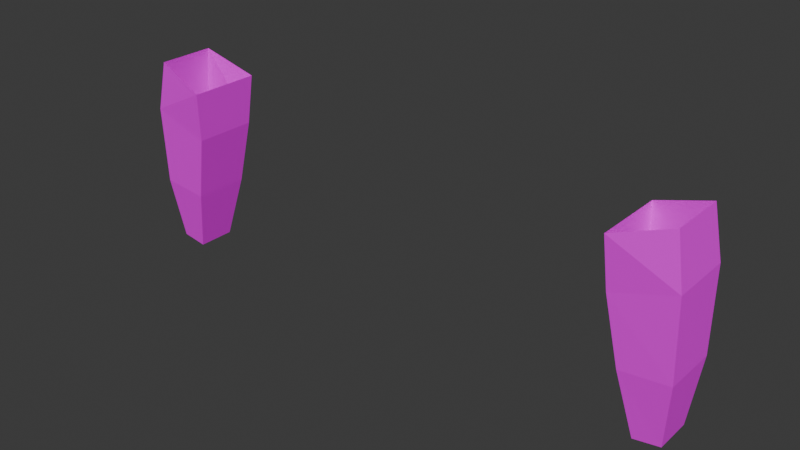 # Source: WOMAN_forearms.blend  (saved by Blender 5.0.118; exported with 4.5.12 LTS)
import bpy
from mathutils import Matrix  # noqa: F401  (used for matrix-valued properties, if any)

bpy.ops.wm.read_factory_settings(use_empty=True)
scene = bpy.context.scene
scene.name = 'Scene'

# ---- collections
col_collection = bpy.data.collections.new('Collection'); scene.collection.children.link(col_collection)

# ---- images (referenced by path relative to the original .blend; pixels are not part of the script)
import os
ASSET_DIR = os.environ.get("B2B_ASSET_DIR", "")  # directory of the original .blend (textures are referenced by path, not embedded)
HERE = os.path.dirname(os.path.abspath(__file__))  # packed textures are extracted next to this script under _unpacked/

def load_image(name, relpath, width, height, colorspace="sRGB"):
    """Load a texture the original file referenced (path relative to the .blend, or extracted next to this script)."""
    p = next((c for c in (os.path.join(HERE, relpath), os.path.join(ASSET_DIR, relpath)) if relpath and os.path.exists(c)), "")
    if p:
        img = bpy.data.images.load(p, check_existing=True)
        img.name = name
    else:  # same state as the original file: an image datablock whose file is absent (Cycles renders it pink)
        img = bpy.data.images.new(name, width, height)
        img.source = "FILE"
        img.filepath = "//" + (relpath or name)
    img.colorspace_settings.name = colorspace
    return img
img_playertexturebase = load_image('PlayerTextureBase', '', 1024, 1024, 'sRGB')

# ---- materials (node trees are filled in below, after node groups)
mat_material_001 = bpy.data.materials.new('Material.001')

# ---- material node trees
mat_material_001.use_nodes = True; mat_material_001.node_tree.nodes.clear()
_N = mat_material_001.node_tree.nodes; _L = mat_material_001.node_tree.links
n0 = _N.new('ShaderNodeBsdfPrincipled'); n0.name = 'Principled BSDF'; n0.location = (-216, 193)
n1 = _N.new('ShaderNodeOutputMaterial'); n1.name = 'Material Output'; n1.location = (184, 193)
n2 = _N.new('ShaderNodeTexImage'); n2.name = 'Image Texture'; n2.location = (-518, 196)
n2.image = img_playertexturebase
_L.new(n0.outputs[0], n1.inputs[0])
_L.new(n2.outputs[0], n0.inputs[0])
n1.is_active_output = True

# ---- world
world_world = bpy.data.worlds.new('World'); scene.world = world_world
world_world.use_nodes = True; world_world.node_tree.nodes.clear()
_N = world_world.node_tree.nodes; _L = world_world.node_tree.links
n0 = _N.new('ShaderNodeOutputWorld'); n0.name = 'World Output'; n0.location = (200, 100)
n1 = _N.new('ShaderNodeBackground'); n1.name = 'Background'; n1.location = (-200, 100)
n1.inputs[0].default_value = (0.05088, 0.05088, 0.05088, 1.0)
_L.new(n1.outputs[0], n0.inputs[0])
n0.is_active_output = True
world_world.color = (0.05088, 0.05088, 0.05088)
world_world.sun_shadow_jitter_overblur = 0.0

# ---- meshes
me_cube_003 = bpy.data.meshes.new('Cube.003')
me_cube_003.from_pydata([(0.09236, -1.041, 0.6963), (-0.123, -1.041, 0.6963), (0.1035, -1.076, 0.5091), (-0.1341, -1.074, 0.5091), (0.08952, -1.08, 0.2071), (-0.1201, -1.08, 0.2071), (0.05528, -1.055, -0.03544), (-0.0859, -1.055, -0.03544), (0.05528, -0.9576, -0.05112), (-0.0859, -0.9576, -0.05112), (0.08952, -0.9014, 0.1895), (-0.1201, -0.9014, 0.1895), (0.1035, -0.8521, 0.4367), (-0.1341, -0.8521, 0.4367), (0.1201, -0.8378, 0.6252), (-0.1507, -0.8378, 0.6252), (0.09236, 1.041, 0.6963), (-0.123, 1.041, 0.6963), (0.1035, 1.076, 0.5091), (-0.1341, 1.074, 0.5091), (0.08952, 1.08, 0.2071), (-0.1201, 1.08, 0.2071), (0.05528, 1.055, -0.03544), (-0.0859, 1.055, -0.03544), (0.05528, 0.9576, -0.05112), (-0.0859, 0.9576, -0.05112), (0.08952, 0.9014, 0.1895), (-0.1201, 0.9014, 0.1895), (0.1035, 0.8521, 0.4367), (-0.1341, 0.8521, 0.4367), (0.1201, 0.8378, 0.6252), (-0.1507, 0.8378, 0.6252)], [], [(0, 2, 3, 1), (2, 4, 5, 3), (4, 6, 7, 5), (8, 10, 11, 9), (10, 12, 13, 11), (12, 14, 15, 13), (2, 0, 14, 12), (1, 3, 13, 15), (3, 5, 11, 13), (4, 2, 12, 10), (6, 4, 10, 8), (5, 7, 9, 11), (16, 17, 19, 18), (18, 19, 21, 20), (20, 21, 23, 22), (24, 25, 27, 26), (26, 27, 29, 28), (28, 29, 31, 30), (18, 28, 30, 16), (17, 31, 29, 19), (19, 29, 27, 21), (20, 26, 28, 18), (22, 24, 26, 20), (21, 27, 25, 23)])
_uv = me_cube_003.uv_layers.new(name='UVMap')
_uv.uv.foreach_set('vector', [0.9218, 0.2711, 0.9203, 0.2986, 0.955, 0.2986, 0.9533, 0.2711, 0.9203, 0.2986, 0.9223, 0.3426, 0.9529, 0.3426, 0.955, 0.2986, 0.9223, 0.3426, 0.9272, 0.3779, 0.9479, 0.3779, 0.9529, 0.3426, 0.1135, 0.8481, 0.1184, 0.8127, 0.0878, 0.8127, 0.09292, 0.8481, 0.1184, 0.8127, 0.1203, 0.7764, 0.08565, 0.7764, 0.0878, 0.8127, 0.1203, 0.7764, 0.1227, 0.7488, 0.08322, 0.7488, 0.08565, 0.7764, 0.477, 0.7011, 0.4717, 0.6726, 0.4409, 0.6779, 0.4385, 0.7055, 0.01609, 0.7403, 0.00806, 0.7683, 0.04594, 0.7764, 0.04627, 0.749, 0.00806, 0.7683, 0.0148, 0.8119, 0.04103, 0.8128, 0.04594, 0.7764, 0.466, 0.744, 0.477, 0.7011, 0.4385, 0.7055, 0.4398, 0.7423, 0.4565, 0.7785, 0.466, 0.744, 0.4398, 0.7423, 0.4422, 0.7785, 0.0148, 0.8119, 0.02078, 0.8468, 0.03508, 0.8482, 0.04103, 0.8128, 0.9544, 0.06234, 0.923, 0.06234, 0.9211, 0.08927, 0.9558, 0.08927, 0.9558, 0.08927, 0.9211, 0.08927, 0.9232, 0.1335, 0.9538, 0.1335, 0.9538, 0.1335, 0.9232, 0.1335, 0.9283, 0.169, 0.9489, 0.169, 0.1605, 0.8464, 0.1811, 0.8464, 0.1862, 0.8114, 0.1556, 0.8114, 0.1556, 0.8114, 0.1862, 0.8114, 0.1883, 0.7754, 0.1536, 0.7754, 0.1536, 0.7754, 0.1883, 0.7754, 0.1907, 0.7479, 0.1512, 0.7479, 0.5093, 0.7011, 0.5478, 0.7055, 0.5454, 0.6779, 0.5145, 0.6726, 0.6143, 0.6677, 0.5841, 0.6763, 0.5844, 0.7038, 0.6223, 0.6957, 0.6223, 0.6957, 0.5844, 0.7038, 0.5894, 0.7402, 0.6156, 0.7393, 0.5203, 0.744, 0.5465, 0.7423, 0.5478, 0.7055, 0.5093, 0.7011, 0.5297, 0.7785, 0.5441, 0.7785, 0.5465, 0.7423, 0.5203, 0.744, 0.6156, 0.7393, 0.5894, 0.7402, 0.5953, 0.7756, 0.6096, 0.7742])
me_cube_003.materials.append(mat_material_001)
me_cube_003.use_mirror_vertex_groups = False
me_cube_003.use_paint_bone_selection = False
me_cube_003.use_paint_mask = True
me_cube_003.update()

# ---- objects
ob_bracers = bpy.data.objects.new('Bracers', me_cube_003)

# ---- transforms, parenting, visibility, modifiers, constraints
ob_bracers.location = (0.0, 0.0, 0.9409)
ob_bracers.rotation_euler = (0.0, 0.0, -1.571)
ob_bracers.scale = (0.3688, 0.3688, 0.3688)
ob_bracers.lock_rotations_4d = False
ob_bracers.empty_display_type = 'ARROWS'
ob_bracers.lineart.crease_threshold = 0.0
_vg = ob_bracers.vertex_groups.new(name='spine')
_vg = ob_bracers.vertex_groups.new(name='spine.001')
_vg = ob_bracers.vertex_groups.new(name='spine.002')
_vg = ob_bracers.vertex_groups.new(name='spine.003')
_vg = ob_bracers.vertex_groups.new(name='spine.004')
_vg = ob_bracers.vertex_groups.new(name='spine.005')
_vg = ob_bracers.vertex_groups.new(name='spine.006')
_vg = ob_bracers.vertex_groups.new(name='shoulder.L')
_vg = ob_bracers.vertex_groups.new(name='upper_arm.L')
_vg = ob_bracers.vertex_groups.new(name='forearm.L')
_vg = ob_bracers.vertex_groups.new(name='hand.L')
_vg = ob_bracers.vertex_groups.new(name='shoulder.R')
_vg = ob_bracers.vertex_groups.new(name='upper_arm.R')
_vg = ob_bracers.vertex_groups.new(name='forearm.R')
_vg = ob_bracers.vertex_groups.new(name='hand.R')
_vg = ob_bracers.vertex_groups.new(name='breast.L')
_vg = ob_bracers.vertex_groups.new(name='breast.R')
_vg = ob_bracers.vertex_groups.new(name='pelvis.L')
_vg = ob_bracers.vertex_groups.new(name='pelvis.R')
_vg = ob_bracers.vertex_groups.new(name='thigh.L')
_vg = ob_bracers.vertex_groups.new(name='shin.L')
_vg = ob_bracers.vertex_groups.new(name='foot.L')
_vg = ob_bracers.vertex_groups.new(name='toe.L')
_vg = ob_bracers.vertex_groups.new(name='heel.02.L')
_vg = ob_bracers.vertex_groups.new(name='thigh.R')
_vg = ob_bracers.vertex_groups.new(name='shin.R')
_vg = ob_bracers.vertex_groups.new(name='foot.R')
_vg = ob_bracers.vertex_groups.new(name='toe.R')
_vg = ob_bracers.vertex_groups.new(name='heel.02.R')
_vg = ob_bracers.vertex_groups.new(name='DEF-spine')
_vg = ob_bracers.vertex_groups.new(name='DEF-spine.001')
_vg = ob_bracers.vertex_groups.new(name='DEF-spine.002')
_vg = ob_bracers.vertex_groups.new(name='DEF-spine.003')
_vg = ob_bracers.vertex_groups.new(name='DEF-spine.004')
_vg = ob_bracers.vertex_groups.new(name='DEF-spine.005')
_vg = ob_bracers.vertex_groups.new(name='DEF-spine.006')
_vg = ob_bracers.vertex_groups.new(name='DEF-pelvis.L')
_vg = ob_bracers.vertex_groups.new(name='DEF-pelvis.R')
_vg = ob_bracers.vertex_groups.new(name='DEF-thigh.L')
_vg = ob_bracers.vertex_groups.new(name='DEF-thigh.L.001')
_vg = ob_bracers.vertex_groups.new(name='DEF-shin.L')
_vg = ob_bracers.vertex_groups.new(name='DEF-shin.L.001')
_vg = ob_bracers.vertex_groups.new(name='DEF-foot.L')
_vg = ob_bracers.vertex_groups.new(name='DEF-toe.L')
_vg = ob_bracers.vertex_groups.new(name='DEF-thigh.R')
_vg = ob_bracers.vertex_groups.new(name='DEF-thigh.R.001')
_vg = ob_bracers.vertex_groups.new(name='DEF-shin.R')
_vg = ob_bracers.vertex_groups.new(name='DEF-shin.R.001')
_vg = ob_bracers.vertex_groups.new(name='DEF-foot.R')
_vg = ob_bracers.vertex_groups.new(name='DEF-toe.R')
_vg = ob_bracers.vertex_groups.new(name='DEF-shoulder.L')
_vg = ob_bracers.vertex_groups.new(name='DEF-upper_arm.L')
_vg = ob_bracers.vertex_groups.new(name='DEF-upper_arm.L.001')
_vg = ob_bracers.vertex_groups.new(name='DEF-forearm.L')
_vg = ob_bracers.vertex_groups.new(name='DEF-forearm.L.001')
_vg = ob_bracers.vertex_groups.new(name='DEF-hand.L')
_vg = ob_bracers.vertex_groups.new(name='DEF-shoulder.R')
_vg = ob_bracers.vertex_groups.new(name='DEF-upper_arm.R')
_vg = ob_bracers.vertex_groups.new(name='DEF-upper_arm.R.001')
_vg = ob_bracers.vertex_groups.new(name='DEF-forearm.R')
_vg = ob_bracers.vertex_groups.new(name='DEF-forearm.R.001')
_vg = ob_bracers.vertex_groups.new(name='DEF-hand.R')
_vg = ob_bracers.vertex_groups.new(name='DEF-breast.L')
_vg = ob_bracers.vertex_groups.new(name='DEF-breast.R')

# ---- collection membership
col_collection.objects.link(ob_bracers)

# ---- scene / render settings (as saved in the file)
scene.frame_start = 1; scene.frame_end = 250; scene.frame_set(1)
scene.render.engine = 'BLENDER_EEVEE_NEXT'
scene.render.bake_bias = 0.0
scene.render.bake_samples = 0
scene.cycles.sampling_pattern = 'TABULATED_SOBOL'
scene.eevee.use_volume_custom_range = False
bpy.context.view_layer.update()

# ---- added for rendering (the .blend has no active camera and no usable light): camera, sun
cam_auto = bpy.data.cameras.new('AutoCamera')
cam_auto.lens = 50.0
cam_auto.sensor_width = 36.0
cam_auto.clip_end = 1000.0
ob_auto_camera = bpy.data.objects.new('AutoCamera', cam_auto)
scene.collection.objects.link(ob_auto_camera)
ob_auto_camera.location = (0.785639, -0.937121, 1.68835)
ob_auto_camera.rotation_euler = (1.09748, -7.21219e-08, 0.694738)
scene.camera = ob_auto_camera
light_auto_sun = bpy.data.lights.new('AutoSun', 'SUN')
light_auto_sun.energy = 3.0
light_auto_sun.angle = 0.0523599
ob_auto_sun = bpy.data.objects.new('AutoSun', light_auto_sun)
scene.collection.objects.link(ob_auto_sun)
ob_auto_sun.rotation_euler = (0.872665, 0.174533, 0.523599)
bpy.context.view_layer.update()
